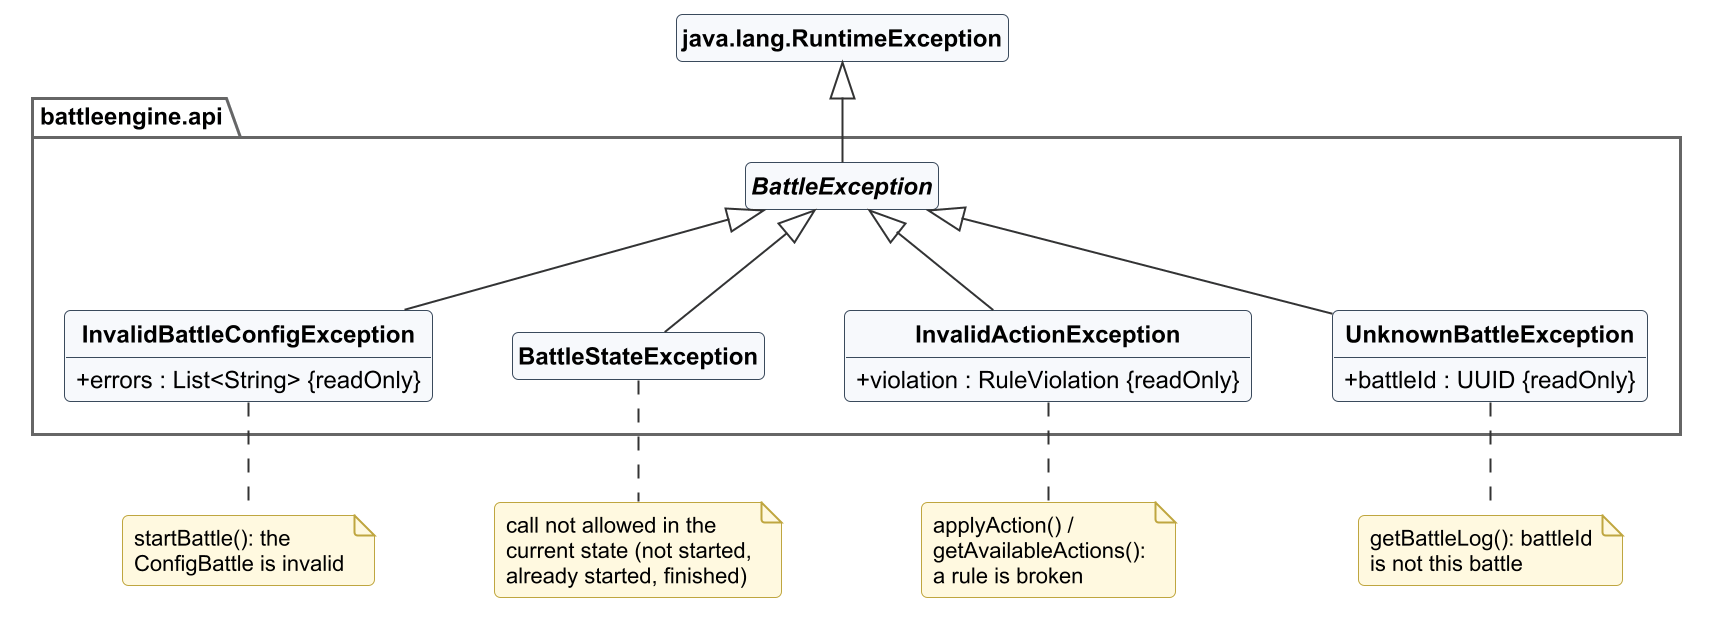

The diagram above was rendered by PlantUML. Its source (embedded in the PNG):
@startuml 14b_class_exceptions
skinparamlocked dpi 192
!include style_class.iuml

package "battleengine.api" {
  abstract class BattleException
  class InvalidBattleConfigException {
    + errors : List<String> {readOnly}
  }
  class BattleStateException
  class InvalidActionException {
    + violation : RuleViolation {readOnly}
  }
  class UnknownBattleException {
    + battleId : UUID {readOnly}
  }
}

class "java.lang.RuntimeException" as SysEx

SysEx <|-- BattleException
BattleException <|-- InvalidBattleConfigException
BattleException <|-- BattleStateException
BattleException <|-- InvalidActionException
BattleException <|-- UnknownBattleException

note bottom of InvalidBattleConfigException
  startBattle(): the
  ConfigBattle is invalid
end note
note bottom of BattleStateException
  call not allowed in the
  current state (not started,
  already started, finished)
end note
note bottom of InvalidActionException
  applyAction() /
  getAvailableActions():
  a rule is broken
end note
note bottom of UnknownBattleException
  getBattleLog(): battleId
  is not this battle
end note
@enduml